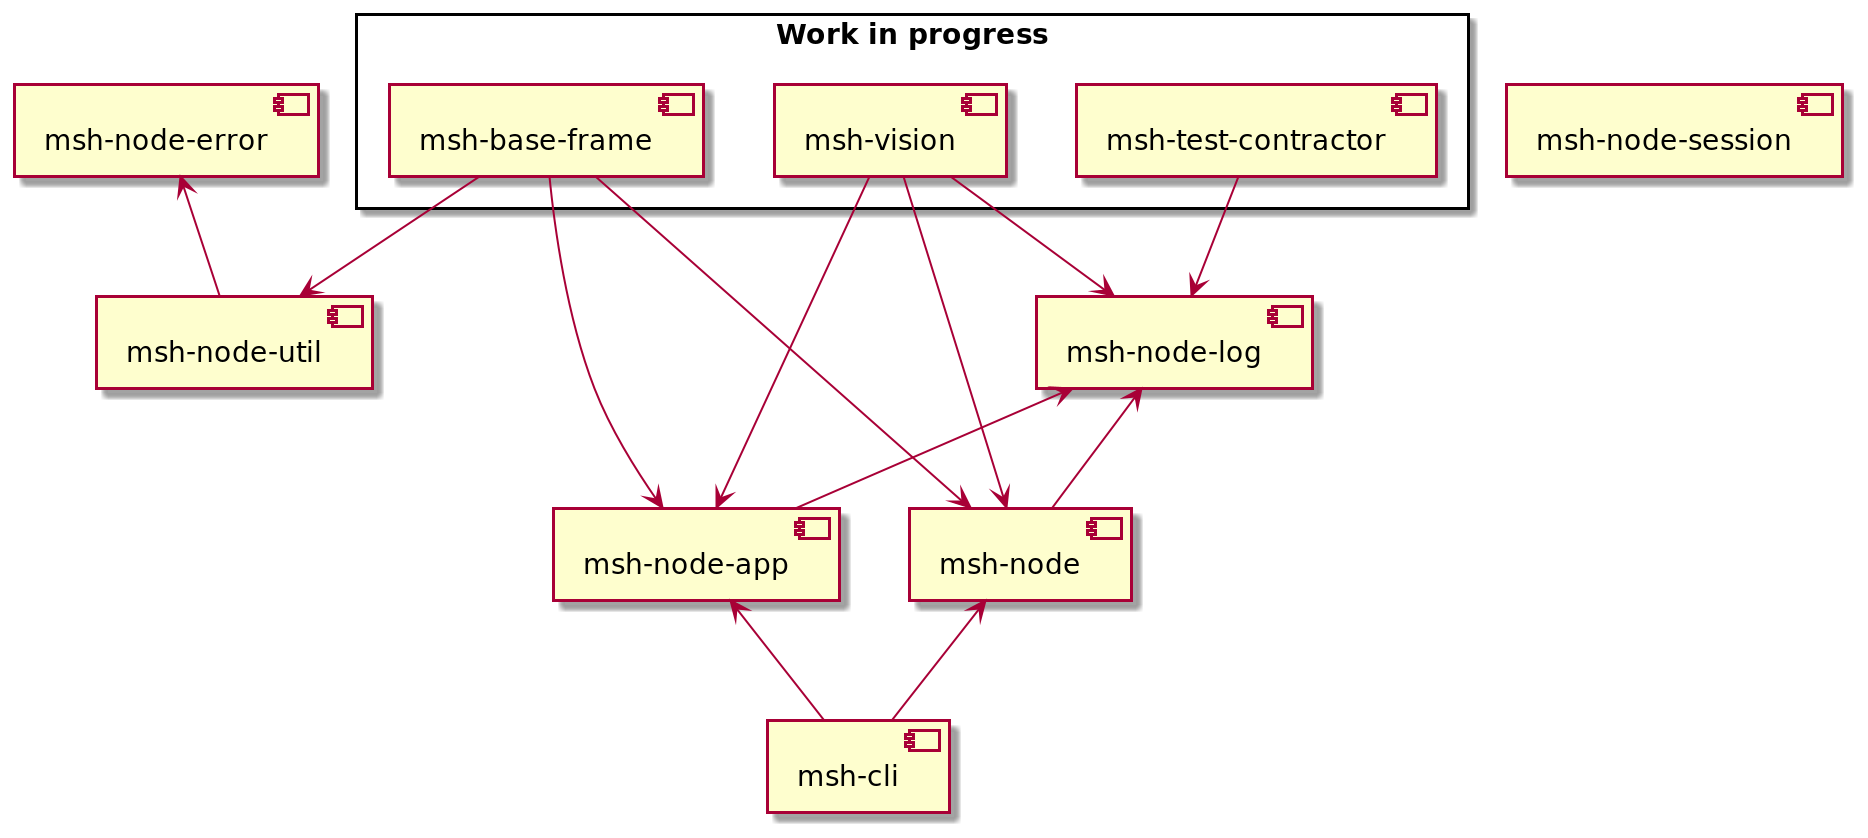

The diagram above was rendered by PlantUML. Its source (embedded in the PNG):
@startuml

rectangle "Work in progress" {
  [msh-base-frame] as base_frame
  [msh-vision] as vision
  [msh-test-contractor] as test_contractor
}

[msh-cli] as cli
[msh-node-app] as node_app
[msh-node] as node_env
[msh-node-error] as node_error
[msh-node-log] as node_log
[msh-node-session] as node_session
[msh-node-util] as node_util

cli -up-> node_app
cli -up-> node_env

node_app -up-> node_log

node_env -up-> node_log

node_util -up-> node_error

vision --> node_app
vision --> node_env
vision --> node_log

test_contractor --> node_log

base_frame --> node_app
base_frame --> node_env
base_frame --> node_util



@enduml